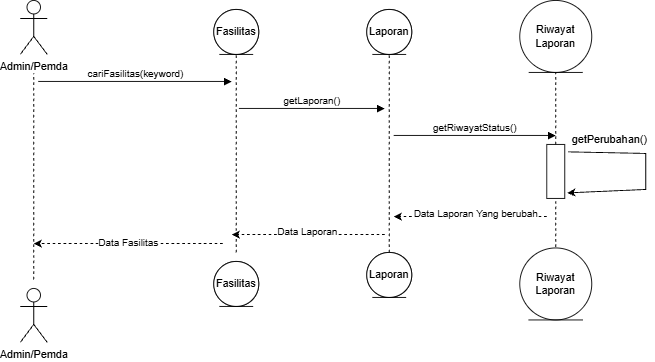

The diagram above was exported from draw.io. Its source (the exported page's mxGraphModel, read from the mxfile embedded in the PNG):
<mxGraphModel dx="1030" dy="670" grid="1" gridSize="10" guides="1" tooltips="1" connect="1" arrows="1" fold="1" page="1" pageScale="1" pageWidth="850" pageHeight="1100" math="0" shadow="0">
  <root>
    <mxCell id="0" />
    <mxCell id="1" parent="0" />
    <mxCell id="aM9ryv3xv72pqoxQDRHE-7" edge="1" parent="1" style="html=1;verticalAlign=bottom;endArrow=block;edgeStyle=sequenceEdgeStyle;libavoidRouting=0;curved=0;rounded=0;" value="cariFasilitas(keyword)">
      <mxGeometry relative="1" as="geometry">
        <Array as="points" />
        <mxPoint x="95" y="120" as="sourcePoint" />
        <mxPoint x="310" y="120" as="targetPoint" />
      </mxGeometry>
    </mxCell>
    <mxCell id="onKqsp4pMuLauSfm2qK--1" parent="1" style="shape=umlActor;verticalLabelPosition=bottom;verticalAlign=top;html=1;outlineConnect=0;labelPerimeter=1;" value="Admin/Pemda" vertex="1">
      <mxGeometry height="60" width="30" x="75" y="30" as="geometry" />
    </mxCell>
    <mxCell id="onKqsp4pMuLauSfm2qK--4" edge="1" parent="1" style="endArrow=none;dashed=1;html=1;rounded=0;defaultLabelBackgroundColor=gap;" target="onKqsp4pMuLauSfm2qK--1" value="">
      <mxGeometry height="50" relative="1" width="50" as="geometry">
        <mxPoint x="90" y="340" as="sourcePoint" />
        <mxPoint x="210" y="100" as="targetPoint" />
      </mxGeometry>
    </mxCell>
    <mxCell id="onKqsp4pMuLauSfm2qK--7" parent="1" style="ellipse;whiteSpace=wrap;html=1;shapeInside=1;" value="Fasilitas" vertex="1">
      <mxGeometry height="50" width="50" x="290" y="40" as="geometry" />
    </mxCell>
    <mxCell id="onKqsp4pMuLauSfm2qK--8" edge="1" parent="1" style="endArrow=none;dashed=1;html=1;rounded=0;defaultLabelBackgroundColor=gap;entryX=0.5;entryY=1;entryDx=0;entryDy=0;" target="onKqsp4pMuLauSfm2qK--7" value="">
      <mxGeometry height="50" relative="1" width="50" as="geometry">
        <mxPoint x="315" y="310" as="sourcePoint" />
        <mxPoint x="450" y="320" as="targetPoint" />
      </mxGeometry>
    </mxCell>
    <mxCell id="onKqsp4pMuLauSfm2qK--9" parent="1" style="ellipse;whiteSpace=wrap;html=1;shapeInside=1;" value="Laporan" vertex="1">
      <mxGeometry height="50" width="50" x="460" y="40" as="geometry" />
    </mxCell>
    <mxCell id="onKqsp4pMuLauSfm2qK--10" edge="1" parent="1" style="endArrow=none;dashed=1;html=1;rounded=0;defaultLabelBackgroundColor=gap;entryX=0.5;entryY=1;entryDx=0;entryDy=0;" target="onKqsp4pMuLauSfm2qK--9" value="">
      <mxGeometry height="50" relative="1" width="50" as="geometry">
        <mxPoint x="485" y="310" as="sourcePoint" />
        <mxPoint x="650" y="320" as="targetPoint" />
      </mxGeometry>
    </mxCell>
    <mxCell id="onKqsp4pMuLauSfm2qK--12" edge="1" parent="1" source="Z-X12VQNhTALFj81g-fn-1" style="endArrow=none;dashed=1;html=1;rounded=0;defaultLabelBackgroundColor=gap;entryX=0.5;entryY=1;entryDx=0;entryDy=0;" value="">
      <mxGeometry height="50" relative="1" width="50" as="geometry">
        <mxPoint x="670" y="310" as="sourcePoint" />
        <mxPoint x="670" y="110" as="targetPoint" />
      </mxGeometry>
    </mxCell>
    <mxCell id="onKqsp4pMuLauSfm2qK--13" edge="1" parent="1" style="html=1;verticalAlign=bottom;endArrow=block;edgeStyle=sequenceEdgeStyle;libavoidRouting=0;curved=0;rounded=0;" value="getLaporan()">
      <mxGeometry relative="1" as="geometry">
        <Array as="points" />
        <mxPoint x="318" y="150" as="sourcePoint" />
        <mxPoint x="480" y="150" as="targetPoint" />
      </mxGeometry>
    </mxCell>
    <mxCell id="onKqsp4pMuLauSfm2qK--14" edge="1" parent="1" style="html=1;verticalAlign=bottom;endArrow=block;edgeStyle=sequenceEdgeStyle;libavoidRouting=0;curved=0;rounded=0;" value="getRiwayatStatus()">
      <mxGeometry relative="1" as="geometry">
        <Array as="points" />
        <mxPoint x="490" y="180" as="sourcePoint" />
        <mxPoint x="670" y="180" as="targetPoint" />
      </mxGeometry>
    </mxCell>
    <mxCell id="onKqsp4pMuLauSfm2qK--17" parent="1" style="text;html=1;whiteSpace=wrap;strokeColor=none;fillColor=none;align=center;verticalAlign=middle;rounded=0;" value="getPerubahan()" vertex="1">
      <mxGeometry height="30" width="60" x="700" y="170" as="geometry" />
    </mxCell>
    <mxCell id="onKqsp4pMuLauSfm2qK--22" edge="1" parent="1" style="endArrow=classic;html=1;rounded=0;defaultLabelBackgroundColor=gap;dashed=1;" value="">
      <mxGeometry height="50" relative="1" width="50" as="geometry">
        <mxPoint x="660" y="270" as="sourcePoint" />
        <mxPoint x="490" y="270" as="targetPoint" />
      </mxGeometry>
    </mxCell>
    <mxCell id="Z-X12VQNhTALFj81g-fn-3" connectable="0" parent="onKqsp4pMuLauSfm2qK--22" style="edgeLabel;html=1;align=center;verticalAlign=middle;resizable=0;points=[];defaultLabelBackgroundColor=gap;" value="Data Laporan Yang berubah" vertex="1">
      <mxGeometry relative="1" x="0.0588" y="-4" as="geometry">
        <mxPoint x="10" as="offset" />
      </mxGeometry>
    </mxCell>
    <mxCell id="onKqsp4pMuLauSfm2qK--25" edge="1" parent="1" style="endArrow=classic;html=1;rounded=0;defaultLabelBackgroundColor=gap;dashed=1;" value="">
      <mxGeometry height="50" relative="1" width="50" as="geometry">
        <mxPoint x="480" y="290" as="sourcePoint" />
        <mxPoint x="310" y="290" as="targetPoint" />
      </mxGeometry>
    </mxCell>
    <mxCell id="Z-X12VQNhTALFj81g-fn-4" connectable="0" parent="onKqsp4pMuLauSfm2qK--25" style="edgeLabel;html=1;align=center;verticalAlign=middle;resizable=0;points=[];defaultLabelBackgroundColor=gap;" value="Data Laporan" vertex="1">
      <mxGeometry relative="1" x="0.0235" y="-4" as="geometry">
        <mxPoint as="offset" />
      </mxGeometry>
    </mxCell>
    <mxCell id="onKqsp4pMuLauSfm2qK--26" edge="1" parent="1" style="endArrow=classic;html=1;rounded=0;defaultLabelBackgroundColor=gap;dashed=1;" value="">
      <mxGeometry height="50" relative="1" width="50" as="geometry">
        <mxPoint x="300" y="300" as="sourcePoint" />
        <mxPoint x="90" y="300" as="targetPoint" />
      </mxGeometry>
    </mxCell>
    <mxCell id="Z-X12VQNhTALFj81g-fn-5" connectable="0" parent="onKqsp4pMuLauSfm2qK--26" style="edgeLabel;html=1;align=center;verticalAlign=middle;resizable=0;points=[];defaultLabelBackgroundColor=gap;" value="Data Fasilitas" vertex="1">
      <mxGeometry relative="1" x="0.0095" y="-2" as="geometry">
        <mxPoint as="offset" />
      </mxGeometry>
    </mxCell>
    <mxCell id="Z-X12VQNhTALFj81g-fn-2" edge="1" parent="1" style="endArrow=none;dashed=1;html=1;rounded=0;defaultLabelBackgroundColor=gap;entryX=0.5;entryY=1;entryDx=0;entryDy=0;" target="Z-X12VQNhTALFj81g-fn-1" value="">
      <mxGeometry height="50" relative="1" width="50" as="geometry">
        <mxPoint x="670" y="310" as="sourcePoint" />
        <mxPoint x="670" y="90" as="targetPoint" />
      </mxGeometry>
    </mxCell>
    <mxCell id="Z-X12VQNhTALFj81g-fn-1" parent="1" style="rounded=0;whiteSpace=wrap;html=1;" value="" vertex="1">
      <mxGeometry height="60" width="20" x="660" y="190" as="geometry" />
    </mxCell>
    <mxCell id="onKqsp4pMuLauSfm2qK--16" edge="1" parent="1" source="Z-X12VQNhTALFj81g-fn-1" style="endArrow=classic;html=1;rounded=0;defaultLabelBackgroundColor=gap;entryX=1.14;entryY=0.897;entryDx=0;entryDy=0;entryPerimeter=0;exitX=1.18;exitY=0.137;exitDx=0;exitDy=0;exitPerimeter=0;" target="Z-X12VQNhTALFj81g-fn-1" value="">
      <mxGeometry height="50" relative="1" width="50" x="-0.7096" as="geometry">
        <Array as="points">
          <mxPoint x="770" y="200" />
          <mxPoint x="770" y="220" />
          <mxPoint x="770" y="240" />
        </Array>
        <mxPoint x="670" y="200" as="sourcePoint" />
        <mxPoint x="670" y="240" as="targetPoint" />
      </mxGeometry>
    </mxCell>
    <mxCell id="Z-X12VQNhTALFj81g-fn-8" parent="1" style="shape=umlActor;verticalLabelPosition=bottom;verticalAlign=top;html=1;outlineConnect=0;labelPerimeter=1;" value="Admin/Pemda" vertex="1">
      <mxGeometry height="60" width="30" x="75" y="350" as="geometry" />
    </mxCell>
    <mxCell id="Z-X12VQNhTALFj81g-fn-9" parent="1" style="ellipse;whiteSpace=wrap;html=1;shapeInside=1;" value="Fasilitas" vertex="1">
      <mxGeometry height="50" width="50" x="290" y="320" as="geometry" />
    </mxCell>
    <mxCell id="Z-X12VQNhTALFj81g-fn-10" parent="1" style="ellipse;whiteSpace=wrap;html=1;shapeInside=1;" value="Laporan" vertex="1">
      <mxGeometry height="50" width="50" x="460" y="310" as="geometry" />
    </mxCell>
    <mxCell id="0rl25EUh6j85NZay_JJs-2" parent="1" style="ellipse;shape=umlEntity;whiteSpace=wrap;html=1;" value="Fasilitas" vertex="1">
      <mxGeometry height="50" width="50" x="290" y="40" as="geometry" />
    </mxCell>
    <mxCell id="0rl25EUh6j85NZay_JJs-3" parent="1" style="ellipse;shape=umlEntity;whiteSpace=wrap;html=1;" value="Fasilitas" vertex="1">
      <mxGeometry height="50" width="50" x="290" y="320" as="geometry" />
    </mxCell>
    <mxCell id="0rl25EUh6j85NZay_JJs-4" parent="1" style="ellipse;shape=umlEntity;whiteSpace=wrap;html=1;" value="Laporan" vertex="1">
      <mxGeometry height="50" width="50" x="460" y="40" as="geometry" />
    </mxCell>
    <mxCell id="0rl25EUh6j85NZay_JJs-5" parent="1" style="ellipse;shape=umlEntity;whiteSpace=wrap;html=1;" value="Laporan" vertex="1">
      <mxGeometry height="50" width="50" x="460" y="310" as="geometry" />
    </mxCell>
    <mxCell id="0rl25EUh6j85NZay_JJs-7" parent="1" style="ellipse;shape=umlEntity;whiteSpace=wrap;html=1;" value="Riwayat&lt;div&gt;Laporan&lt;/div&gt;" vertex="1">
      <mxGeometry height="80" width="80" x="630" y="30" as="geometry" />
    </mxCell>
    <mxCell id="0rl25EUh6j85NZay_JJs-8" parent="1" style="ellipse;shape=umlEntity;whiteSpace=wrap;html=1;" value="Riwayat&lt;div&gt;Laporan&lt;/div&gt;" vertex="1">
      <mxGeometry height="80" width="80" x="630" y="305" as="geometry" />
    </mxCell>
  </root>
</mxGraphModel>